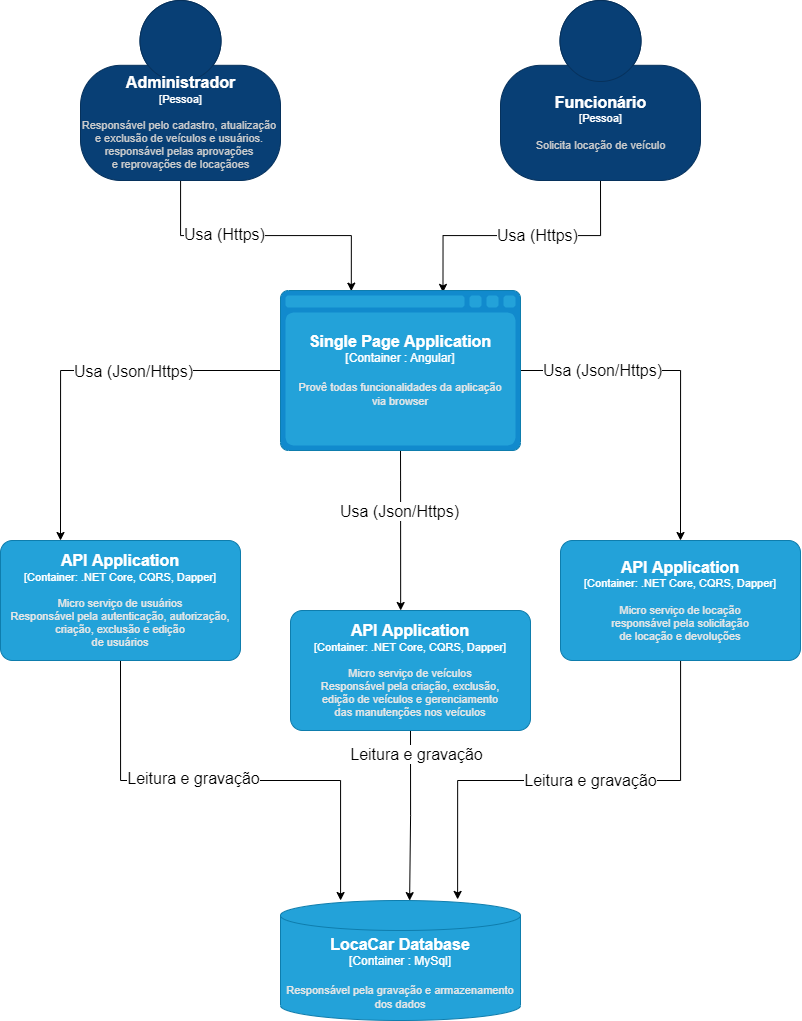

The diagram above was exported from draw.io. Its source (the exported page's mxGraphModel, read from the mxfile embedded in the PNG):
<mxGraphModel dx="3009" dy="1222" grid="1" gridSize="10" guides="1" tooltips="1" connect="1" arrows="1" fold="1" page="1" pageScale="1" pageWidth="827" pageHeight="1169" math="0" shadow="0">
  <root>
    <mxCell id="0" />
    <mxCell id="1" parent="0" />
    <mxCell id="Da7uw1pfUVEibA2-5Ids-4" style="edgeStyle=orthogonalEdgeStyle;rounded=0;orthogonalLoop=1;jettySize=auto;html=1;entryX=0.295;entryY=0.004;entryDx=0;entryDy=0;entryPerimeter=0;" edge="1" parent="1" source="Da7uw1pfUVEibA2-5Ids-1" target="Da7uw1pfUVEibA2-5Ids-3">
      <mxGeometry relative="1" as="geometry" />
    </mxCell>
    <mxCell id="Da7uw1pfUVEibA2-5Ids-15" value="Usa (Https)" style="edgeLabel;html=1;align=center;verticalAlign=middle;resizable=0;points=[];fontSize=16;" vertex="1" connectable="0" parent="Da7uw1pfUVEibA2-5Ids-4">
      <mxGeometry x="-0.3025" y="2" relative="1" as="geometry">
        <mxPoint as="offset" />
      </mxGeometry>
    </mxCell>
    <object placeholders="1" c4Name="Administrador" c4Type="Pessoa" c4Description="Responsável pelo cadastro, atualização &#10;e exclusão de veículos e usuários. &#10;responsável pelas aprovações &#10;e reprovações de locaçãoes" label="&lt;font style=&quot;font-size: 16px&quot;&gt;&lt;b&gt;%c4Name%&lt;/b&gt;&lt;/font&gt;&lt;div&gt;[%c4Type%]&lt;/div&gt;&lt;br&gt;&lt;div&gt;&lt;font style=&quot;font-size: 11px&quot;&gt;&lt;font color=&quot;#cccccc&quot;&gt;%c4Description%&lt;/font&gt;&lt;/div&gt;" id="Da7uw1pfUVEibA2-5Ids-1">
      <mxCell style="html=1;fontSize=11;dashed=0;whitespace=wrap;fillColor=#083F75;strokeColor=#06315C;fontColor=#ffffff;shape=mxgraph.c4.person2;align=center;metaEdit=1;points=[[0.5,0,0],[1,0.5,0],[1,0.75,0],[0.75,1,0],[0.5,1,0],[0.25,1,0],[0,0.75,0],[0,0.5,0]];resizable=0;autosize=1;" vertex="1" parent="1">
        <mxGeometry x="90" y="20" width="200" height="180" as="geometry" />
      </mxCell>
    </object>
    <mxCell id="Da7uw1pfUVEibA2-5Ids-5" style="edgeStyle=orthogonalEdgeStyle;rounded=0;orthogonalLoop=1;jettySize=auto;html=1;exitX=0.5;exitY=1;exitDx=0;exitDy=0;exitPerimeter=0;entryX=0.677;entryY=0.012;entryDx=0;entryDy=0;entryPerimeter=0;" edge="1" parent="1" source="Da7uw1pfUVEibA2-5Ids-2" target="Da7uw1pfUVEibA2-5Ids-3">
      <mxGeometry relative="1" as="geometry" />
    </mxCell>
    <mxCell id="Da7uw1pfUVEibA2-5Ids-17" value="Usa (Https)" style="edgeLabel;html=1;align=center;verticalAlign=middle;resizable=0;points=[];fontSize=16;" vertex="1" connectable="0" parent="Da7uw1pfUVEibA2-5Ids-5">
      <mxGeometry x="-0.1512" y="2" relative="1" as="geometry">
        <mxPoint x="-5" y="-3" as="offset" />
      </mxGeometry>
    </mxCell>
    <object placeholders="1" c4Name="Funcionário" c4Type="Pessoa" c4Description="Solicita locação de veículo" label="&lt;font style=&quot;font-size: 16px&quot;&gt;&lt;b&gt;%c4Name%&lt;/b&gt;&lt;/font&gt;&lt;div&gt;[%c4Type%]&lt;/div&gt;&lt;br&gt;&lt;div&gt;&lt;font style=&quot;font-size: 11px&quot;&gt;&lt;font color=&quot;#cccccc&quot;&gt;%c4Description%&lt;/font&gt;&lt;/div&gt;" id="Da7uw1pfUVEibA2-5Ids-2">
      <mxCell style="html=1;fontSize=11;dashed=0;whitespace=wrap;fillColor=#083F75;strokeColor=#06315C;fontColor=#ffffff;shape=mxgraph.c4.person2;align=center;metaEdit=1;points=[[0.5,0,0],[1,0.5,0],[1,0.75,0],[0.75,1,0],[0.5,1,0],[0.25,1,0],[0,0.75,0],[0,0.5,0]];resizable=0;" vertex="1" parent="1">
        <mxGeometry x="510" y="20" width="200" height="180" as="geometry" />
      </mxCell>
    </object>
    <mxCell id="Da7uw1pfUVEibA2-5Ids-12" style="edgeStyle=orthogonalEdgeStyle;rounded=0;orthogonalLoop=1;jettySize=auto;html=1;exitX=0;exitY=0.5;exitDx=0;exitDy=0;exitPerimeter=0;entryX=0.25;entryY=0;entryDx=0;entryDy=0;entryPerimeter=0;" edge="1" parent="1" source="Da7uw1pfUVEibA2-5Ids-3" target="Da7uw1pfUVEibA2-5Ids-9">
      <mxGeometry relative="1" as="geometry" />
    </mxCell>
    <mxCell id="Da7uw1pfUVEibA2-5Ids-19" value="Usa (Json/Https)" style="edgeLabel;html=1;align=center;verticalAlign=middle;resizable=0;points=[];fontSize=16;" vertex="1" connectable="0" parent="Da7uw1pfUVEibA2-5Ids-12">
      <mxGeometry x="-0.2436" relative="1" as="geometry">
        <mxPoint as="offset" />
      </mxGeometry>
    </mxCell>
    <mxCell id="Da7uw1pfUVEibA2-5Ids-13" style="edgeStyle=orthogonalEdgeStyle;rounded=0;orthogonalLoop=1;jettySize=auto;html=1;exitX=0.5;exitY=1;exitDx=0;exitDy=0;exitPerimeter=0;entryX=0.459;entryY=0;entryDx=0;entryDy=0;entryPerimeter=0;" edge="1" parent="1" source="Da7uw1pfUVEibA2-5Ids-3" target="Da7uw1pfUVEibA2-5Ids-10">
      <mxGeometry relative="1" as="geometry">
        <Array as="points">
          <mxPoint x="410" y="500" />
          <mxPoint x="410" y="500" />
        </Array>
      </mxGeometry>
    </mxCell>
    <mxCell id="Da7uw1pfUVEibA2-5Ids-21" value="Usa (Json/Https)" style="edgeLabel;html=1;align=center;verticalAlign=middle;resizable=0;points=[];fontSize=16;" vertex="1" connectable="0" parent="Da7uw1pfUVEibA2-5Ids-13">
      <mxGeometry x="-0.2559" y="-2" relative="1" as="geometry">
        <mxPoint as="offset" />
      </mxGeometry>
    </mxCell>
    <mxCell id="Da7uw1pfUVEibA2-5Ids-14" style="edgeStyle=orthogonalEdgeStyle;rounded=0;orthogonalLoop=1;jettySize=auto;html=1;exitX=1;exitY=0.5;exitDx=0;exitDy=0;exitPerimeter=0;entryX=0.5;entryY=0;entryDx=0;entryDy=0;entryPerimeter=0;" edge="1" parent="1" source="Da7uw1pfUVEibA2-5Ids-3" target="Da7uw1pfUVEibA2-5Ids-11">
      <mxGeometry relative="1" as="geometry" />
    </mxCell>
    <mxCell id="Da7uw1pfUVEibA2-5Ids-20" value="Usa (Json/Https)" style="edgeLabel;html=1;align=center;verticalAlign=middle;resizable=0;points=[];fontSize=16;" vertex="1" connectable="0" parent="Da7uw1pfUVEibA2-5Ids-14">
      <mxGeometry x="-0.4393" y="-5" relative="1" as="geometry">
        <mxPoint x="-11" y="-6" as="offset" />
      </mxGeometry>
    </mxCell>
    <object placeholders="1" c4Type="Single Page Application" c4Container="Container " c4Technology="Angular" c4Description="Provê todas funcionalidades da aplicação&#10;via browser" label="&lt;font style=&quot;font-size: 16px&quot;&gt;&lt;b&gt;%c4Type%&lt;/font&gt;&lt;div&gt;[%c4Container%:&amp;nbsp;%c4Technology%]&lt;/div&gt;&lt;br&gt;&lt;div&gt;&lt;font style=&quot;font-size: 11px&quot;&gt;&lt;font color=&quot;#E6E6E6&quot;&gt;%c4Description%&lt;/font&gt;&lt;/div&gt;" id="Da7uw1pfUVEibA2-5Ids-3">
      <mxCell style="shape=mxgraph.c4.webBrowserContainer;whiteSpace=wrap;html=1;boundedLbl=1;rounded=0;labelBackgroundColor=none;fillColor=#118ACD;fontSize=12;fontColor=#ffffff;align=center;strokeColor=#0E7DAD;metaEdit=1;points=[[0.5,0,0],[1,0.25,0],[1,0.5,0],[1,0.75,0],[0.5,1,0],[0,0.75,0],[0,0.5,0],[0,0.25,0]];resizable=0;" vertex="1" parent="1">
        <mxGeometry x="290" y="310" width="240" height="160" as="geometry" />
      </mxCell>
    </object>
    <mxCell id="Da7uw1pfUVEibA2-5Ids-23" style="edgeStyle=orthogonalEdgeStyle;rounded=0;orthogonalLoop=1;jettySize=auto;html=1;exitX=0.5;exitY=1;exitDx=0;exitDy=0;exitPerimeter=0;fontSize=16;" edge="1" parent="1" source="Da7uw1pfUVEibA2-5Ids-9" target="Da7uw1pfUVEibA2-5Ids-22">
      <mxGeometry relative="1" as="geometry">
        <Array as="points">
          <mxPoint x="130" y="800" />
          <mxPoint x="350" y="800" />
        </Array>
      </mxGeometry>
    </mxCell>
    <mxCell id="Da7uw1pfUVEibA2-5Ids-28" value="Leitura e gravação" style="edgeLabel;html=1;align=center;verticalAlign=middle;resizable=0;points=[];fontSize=16;" vertex="1" connectable="0" parent="Da7uw1pfUVEibA2-5Ids-23">
      <mxGeometry x="-0.1632" y="3" relative="1" as="geometry">
        <mxPoint as="offset" />
      </mxGeometry>
    </mxCell>
    <object placeholders="1" c4Name="API Application " c4Type="Container" c4Technology=".NET Core, CQRS, Dapper" c4Description="Micro serviço de usuários&#10;Responsável pela autenticação, autorização,&#10;criação, exclusão e edição&#10;de usuários" label="&lt;font style=&quot;font-size: 16px&quot;&gt;&lt;b&gt;%c4Name%&lt;/b&gt;&lt;/font&gt;&lt;div&gt;[%c4Type%: %c4Technology%]&lt;/div&gt;&lt;br&gt;&lt;div&gt;&lt;font style=&quot;font-size: 11px&quot;&gt;&lt;font color=&quot;#E6E6E6&quot;&gt;%c4Description%&lt;/font&gt;&lt;/div&gt;" id="Da7uw1pfUVEibA2-5Ids-9">
      <mxCell style="rounded=1;whiteSpace=wrap;html=1;fontSize=11;labelBackgroundColor=none;fillColor=#23A2D9;fontColor=#ffffff;align=center;arcSize=10;strokeColor=#0E7DAD;metaEdit=1;resizable=0;points=[[0.25,0,0],[0.5,0,0],[0.75,0,0],[1,0.25,0],[1,0.5,0],[1,0.75,0],[0.75,1,0],[0.5,1,0],[0.25,1,0],[0,0.75,0],[0,0.5,0],[0,0.25,0]];" vertex="1" parent="1">
        <mxGeometry x="10" y="560" width="240" height="120" as="geometry" />
      </mxCell>
    </object>
    <mxCell id="Da7uw1pfUVEibA2-5Ids-24" style="edgeStyle=orthogonalEdgeStyle;rounded=0;orthogonalLoop=1;jettySize=auto;html=1;exitX=0.5;exitY=1;exitDx=0;exitDy=0;exitPerimeter=0;fontSize=16;entryX=0.538;entryY=0.001;entryDx=0;entryDy=0;entryPerimeter=0;" edge="1" parent="1" source="Da7uw1pfUVEibA2-5Ids-10" target="Da7uw1pfUVEibA2-5Ids-22">
      <mxGeometry relative="1" as="geometry">
        <mxPoint x="420.1764705882356" y="900" as="targetPoint" />
      </mxGeometry>
    </mxCell>
    <mxCell id="Da7uw1pfUVEibA2-5Ids-29" value="Leitura e gravação" style="edgeLabel;html=1;align=center;verticalAlign=middle;resizable=0;points=[];fontSize=16;" vertex="1" connectable="0" parent="Da7uw1pfUVEibA2-5Ids-24">
      <mxGeometry x="-0.7304" y="5" relative="1" as="geometry">
        <mxPoint as="offset" />
      </mxGeometry>
    </mxCell>
    <object placeholders="1" c4Name="API Application " c4Type="Container" c4Technology=".NET Core, CQRS, Dapper" c4Description="Micro serviço de veículos&#10;Responsável pela criação, exclusão,&#10;edição de veículos e gerenciamento&#10;das manutenções nos veículos" label="&lt;font style=&quot;font-size: 16px&quot;&gt;&lt;b&gt;%c4Name%&lt;/b&gt;&lt;/font&gt;&lt;div&gt;[%c4Type%: %c4Technology%]&lt;/div&gt;&lt;br&gt;&lt;div&gt;&lt;font style=&quot;font-size: 11px&quot;&gt;&lt;font color=&quot;#E6E6E6&quot;&gt;%c4Description%&lt;/font&gt;&lt;/div&gt;" id="Da7uw1pfUVEibA2-5Ids-10">
      <mxCell style="rounded=1;whiteSpace=wrap;html=1;fontSize=11;labelBackgroundColor=none;fillColor=#23A2D9;fontColor=#ffffff;align=center;arcSize=10;strokeColor=#0E7DAD;metaEdit=1;resizable=0;points=[[0.25,0,0],[0.5,0,0],[0.75,0,0],[1,0.25,0],[1,0.5,0],[1,0.75,0],[0.75,1,0],[0.5,1,0],[0.25,1,0],[0,0.75,0],[0,0.5,0],[0,0.25,0]];" vertex="1" parent="1">
        <mxGeometry x="300" y="630" width="240" height="120" as="geometry" />
      </mxCell>
    </object>
    <mxCell id="Da7uw1pfUVEibA2-5Ids-25" style="edgeStyle=orthogonalEdgeStyle;rounded=0;orthogonalLoop=1;jettySize=auto;html=1;entryX=0.738;entryY=-0.009;entryDx=0;entryDy=0;entryPerimeter=0;fontSize=16;" edge="1" parent="1" source="Da7uw1pfUVEibA2-5Ids-11" target="Da7uw1pfUVEibA2-5Ids-22">
      <mxGeometry relative="1" as="geometry">
        <Array as="points">
          <mxPoint x="690" y="800" />
          <mxPoint x="467" y="800" />
        </Array>
      </mxGeometry>
    </mxCell>
    <mxCell id="Da7uw1pfUVEibA2-5Ids-30" value="Leitura e gravação" style="edgeLabel;html=1;align=center;verticalAlign=middle;resizable=0;points=[];fontSize=16;" vertex="1" connectable="0" parent="Da7uw1pfUVEibA2-5Ids-25">
      <mxGeometry x="-0.0861" y="2" relative="1" as="geometry">
        <mxPoint y="-3" as="offset" />
      </mxGeometry>
    </mxCell>
    <object placeholders="1" c4Name="API Application " c4Type="Container" c4Technology=".NET Core, CQRS, Dapper" c4Description="Micro serviço de locação&#10;responsável pela solicitação&#10;de locação e devoluções" label="&lt;font style=&quot;font-size: 16px&quot;&gt;&lt;b&gt;%c4Name%&lt;/b&gt;&lt;/font&gt;&lt;div&gt;[%c4Type%: %c4Technology%]&lt;/div&gt;&lt;br&gt;&lt;div&gt;&lt;font style=&quot;font-size: 11px&quot;&gt;&lt;font color=&quot;#E6E6E6&quot;&gt;%c4Description%&lt;/font&gt;&lt;/div&gt;" id="Da7uw1pfUVEibA2-5Ids-11">
      <mxCell style="rounded=1;whiteSpace=wrap;html=1;fontSize=11;labelBackgroundColor=none;fillColor=#23A2D9;fontColor=#ffffff;align=center;arcSize=10;strokeColor=#0E7DAD;metaEdit=1;resizable=0;points=[[0.25,0,0],[0.5,0,0],[0.75,0,0],[1,0.25,0],[1,0.5,0],[1,0.75,0],[0.75,1,0],[0.5,1,0],[0.25,1,0],[0,0.75,0],[0,0.5,0],[0,0.25,0]];" vertex="1" parent="1">
        <mxGeometry x="570" y="560" width="240" height="120" as="geometry" />
      </mxCell>
    </object>
    <object placeholders="1" c4Type="LocaCar Database" c4Container="Container " c4Technology="MySql" c4Description="Responsável pela gravação e armazenamento dos dados" label="&lt;font style=&quot;font-size: 16px&quot;&gt;&lt;b&gt;%c4Type%&lt;/font&gt;&lt;div&gt;[%c4Container%:&amp;nbsp;%c4Technology%]&lt;/div&gt;&lt;br&gt;&lt;div&gt;&lt;font style=&quot;font-size: 11px&quot;&gt;&lt;font color=&quot;#E6E6E6&quot;&gt;%c4Description%&lt;/font&gt;&lt;/div&gt;" id="Da7uw1pfUVEibA2-5Ids-22">
      <mxCell style="shape=cylinder3;size=15;whiteSpace=wrap;html=1;boundedLbl=1;rounded=0;labelBackgroundColor=none;fillColor=#23A2D9;fontSize=12;fontColor=#ffffff;align=center;strokeColor=#0E7DAD;metaEdit=1;points=[[0.5,0,0],[1,0.25,0],[1,0.5,0],[1,0.75,0],[0.5,1,0],[0,0.75,0],[0,0.5,0],[0,0.25,0]];resizable=0;" vertex="1" parent="1">
        <mxGeometry x="290" y="920" width="240" height="120" as="geometry" />
      </mxCell>
    </object>
  </root>
</mxGraphModel>